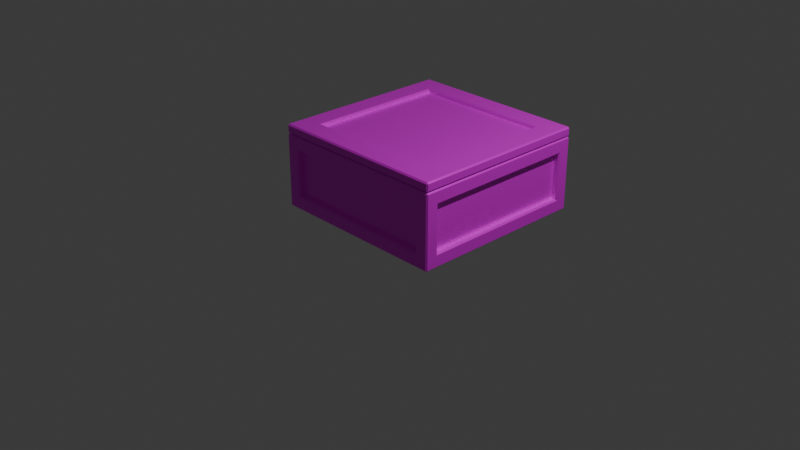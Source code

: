 # Source: Ingredients_Box.blend  (saved by Blender 5.0.119; exported with 4.5.12 LTS)
import bpy
from mathutils import Matrix  # noqa: F401  (used for matrix-valued properties, if any)

bpy.ops.wm.read_factory_settings(use_empty=True)
scene = bpy.context.scene
scene.name = 'Scene'

# ---- collections
col_collection = bpy.data.collections.new('Collection'); scene.collection.children.link(col_collection)

# ---- images (referenced by path relative to the original .blend; pixels are not part of the script)
import os
ASSET_DIR = os.environ.get("B2B_ASSET_DIR", "")  # directory of the original .blend (textures are referenced by path, not embedded)
HERE = os.path.dirname(os.path.abspath(__file__))  # packed textures are extracted next to this script under _unpacked/

def load_image(name, relpath, width, height, colorspace="sRGB"):
    """Load a texture the original file referenced (path relative to the .blend, or extracted next to this script)."""
    p = next((c for c in (os.path.join(HERE, relpath), os.path.join(ASSET_DIR, relpath)) if relpath and os.path.exists(c)), "")
    if p:
        img = bpy.data.images.load(p, check_existing=True)
        img.name = name
    else:  # same state as the original file: an image datablock whose file is absent (Cycles renders it pink)
        img = bpy.data.images.new(name, width, height)
        img.source = "FILE"
        img.filepath = "//" + (relpath or name)
    img.colorspace_settings.name = colorspace
    return img
img_overcooked_ap_kitchen_cabins_basecolor_png_002 = load_image('Overcooked AP_Kitchen_Cabins_BaseColor.png.002', 'textures/Overcooked AP_Kitchen_Cabins_BaseColor.png', 1024, 1024, 'sRGB')
img_overcooked_ap_kitchen_cabins_roughness_png_002 = load_image('Overcooked AP_Kitchen_Cabins_Roughness.png.002', 'textures/Overcooked AP_Kitchen_Cabins_Roughness.png', 1024, 1024, 'sRGB')
img_overcooked_ap_kitchen_cabins_metallic_png_002 = load_image('Overcooked AP_Kitchen_Cabins_Metallic.png.002', 'textures/Overcooked AP_Kitchen_Cabins_Metallic.png', 1024, 1024, 'sRGB')

# ---- materials (node trees are filled in below, after node groups)
mat_kitchen_cabins_001 = bpy.data.materials.new('Kitchen_Cabins.001')
mat_kitchen_cabins_001.roughness = 0.0

# ---- material node trees
mat_kitchen_cabins_001.use_nodes = True; mat_kitchen_cabins_001.node_tree.nodes.clear()
_N = mat_kitchen_cabins_001.node_tree.nodes; _L = mat_kitchen_cabins_001.node_tree.links
n0 = _N.new('ShaderNodeBsdfPrincipled'); n0.name = 'Principled BSDF'; n0.location = (0, 300)
n0.inputs[3].default_value = 1.45
n0.inputs[27].default_value = (0.0, 0.0, 0.0, 1.0)
n0.inputs[28].default_value = 1.0
n1 = _N.new('ShaderNodeOutputMaterial'); n1.name = 'Material Output'; n1.location = (280, 300)
n2 = _N.new('ShaderNodeTexImage'); n2.name = 'Image Texture'; n2.location = (-480, 300)
n2.image = img_overcooked_ap_kitchen_cabins_basecolor_png_002
n3 = _N.new('ShaderNodeTexImage'); n3.name = 'Image Texture.001'; n3.location = (-480, 0)
n3.image = img_overcooked_ap_kitchen_cabins_roughness_png_002
n4 = _N.new('ShaderNodeTexImage'); n4.name = 'Image Texture.002'; n4.location = (-480, -300)
n4.image = img_overcooked_ap_kitchen_cabins_metallic_png_002
_L.new(n2.outputs[0], n0.inputs[0])
_L.new(n3.outputs[0], n0.inputs[2])
_L.new(n4.outputs[0], n0.inputs[1])
_L.new(n0.outputs[0], n1.inputs[0])
n1.is_active_output = True

# ---- world
world_world = bpy.data.worlds.new('World'); scene.world = world_world
world_world.use_nodes = True; world_world.node_tree.nodes.clear()
_N = world_world.node_tree.nodes; _L = world_world.node_tree.links
n0 = _N.new('ShaderNodeOutputWorld'); n0.name = 'World Output'; n0.location = (200, 100)
n1 = _N.new('ShaderNodeBackground'); n1.name = 'Background'; n1.location = (-200, 100)
n1.inputs[0].default_value = (0.05088, 0.05088, 0.05088, 1.0)
_L.new(n1.outputs[0], n0.inputs[0])
n0.is_active_output = True
world_world.color = (0.05088, 0.05088, 0.05088)
world_world.sun_shadow_jitter_overblur = 0.0

# ---- cameras
cam_camera = bpy.data.cameras.new('Camera')
cam_camera.clip_end = 100.0
cam_camera.ortho_scale = 7.314

# ---- lights
light_light = bpy.data.lights.new('Light', 'POINT')
light_light.energy = 1000.0
light_light.shadow_soft_size = 0.1

# ---- meshes
me_ingredients_box_lid = bpy.data.meshes.new('Ingredients_Box_Lid')
me_ingredients_box_lid.from_pydata([(-0.9988, 0.8211, 0.5836), (-0.9838, 0.8061, 0.5836), (-0.9838, 0.8211, 0.5986), (-0.9988, 0.8211, -1.384), (-0.9838, 0.8211, -1.399), (-0.9838, 0.8061, -1.384), (0.9838, 0.8211, -1.399), (0.9988, 0.8211, -1.384), (0.9838, 0.8061, -1.384), (0.9988, 0.8211, 0.5836), (0.9838, 0.8211, 0.5986), (0.9838, 0.8061, 0.5836), (-0.9988, 0.8911, 0.5836), (-0.9838, 0.8911, 0.5986), (-0.9988, 0.8911, -1.384), (-0.9838, 0.8911, -1.399), (0.9838, 0.8911, -1.399), (0.9988, 0.8911, -1.384), (0.9988, 0.8911, 0.5836), (0.9838, 0.8911, 0.5986), (-0.9838, 0.9061, 0.5836), (-0.9838, 0.9061, -1.384), (0.9838, 0.9061, -1.384), (0.9838, 0.9061, 0.5836), (-0.7521, 0.8674, 0.3519), (-0.7521, 0.8674, -1.152), (0.7521, 0.8674, -1.152), (0.7521, 0.8674, 0.3519), (-0.7671, 0.9061, 0.3669), (-0.7521, 0.8911, 0.3519), (-0.7521, 0.8911, -1.152), (-0.7671, 0.9061, -1.167), (0.7521, 0.8911, -1.152), (0.7671, 0.9061, -1.167), (0.7521, 0.8911, 0.3519), (0.7671, 0.9061, 0.3669)], [], [(2, 10, 19, 13), (9, 7, 17, 18), (8, 11, 1, 5), (6, 4, 15, 16), (0, 1, 2), (3, 4, 5), (6, 7, 8), (9, 10, 11), (12, 13, 20), (14, 21, 15), (16, 22, 17), (18, 23, 19), (0, 3, 5, 1), (4, 6, 8, 5), (7, 9, 11, 8), (10, 2, 1, 11), (20, 21, 14, 12), (21, 22, 16, 15), (22, 23, 18, 17), (23, 20, 13, 19), (3, 14, 15, 4), (17, 7, 6, 16), (19, 10, 9, 18), (2, 13, 12, 0), (3, 0, 12, 14), (29, 34, 27, 24), (33, 35, 23, 22), (34, 32, 26, 27), (32, 30, 25, 26), (26, 25, 24, 27), (28, 31, 21, 20), (35, 28, 20, 23), (31, 33, 22, 21), (29, 30, 31, 28), (30, 32, 33, 31), (32, 34, 35, 33), (34, 29, 28, 35), (30, 29, 24, 25)])
me_ingredients_box_lid.polygons.foreach_set('use_smooth', [True] * 38)
_k = set([(0, 1), (0, 2), (0, 3), (0, 12), (1, 2), (1, 5), (1, 11), (2, 10), (2, 13), (3, 4), (3, 5), (3, 14), (4, 5), (4, 6), (4, 15), (5, 8), (6, 7), (6, 8), (6, 16), (7, 8), (7, 9), (7, 17), (8, 11), (9, 10), (9, 11), (9, 18), (10, 11), (10, 19), (12, 13), (12, 14), (12, 20), (13, 19), (13, 20), (14, 15), (14, 21), (15, 16), (15, 21), (16, 17), (16, 22), (17, 18), (17, 22), (18, 19), (18, 23), (19, 23), (20, 21), (20, 23), (21, 22), (22, 23), (24, 25), (24, 27), (24, 29), (25, 26), (25, 30), (26, 27), (26, 32), (27, 34), (28, 29), (28, 31), (28, 35), (29, 30), (29, 34), (30, 31), (30, 32), (31, 33), (32, 33), (32, 34), (33, 35), (34, 35)])
me_ingredients_box_lid.attributes.new('sharp_edge', 'BOOLEAN', 'EDGE').data.foreach_set('value', [ (min(e.vertices), max(e.vertices)) in _k for e in me_ingredients_box_lid.edges])
_uv = me_ingredients_box_lid.uv_layers.new(name='UVMap')
_uv.uv.foreach_set('vector', [0.1197, 0.1576, 0.1197, 0.3019, 0.1145, 0.3019, 0.1145, 0.1576, 0.1197, 0.3034, 0.1197, 0.4478, 0.1145, 0.4478, 0.1145, 0.3034, 0.9616, 0.7998, 0.9616, 0.9441, 0.8173, 0.9441, 0.8173, 0.7998, 0.1197, 0.4493, 0.1197, 0.5937, 0.1145, 0.5937, 0.1145, 0.4493, 0.1197, 0.156, 0.121, 0.1568, 0.1197, 0.1576, 0.1197, 0.5952, 0.1197, 0.5937, 0.121, 0.5944, 0.1197, 0.4493, 0.1197, 0.4478, 0.121, 0.4486, 0.1197, 0.3034, 0.1197, 0.3019, 0.121, 0.3027, 0.1145, 0.156, 0.1145, 0.1576, 0.1132, 0.1568, 0.1145, 0.5952, 0.1132, 0.5944, 0.1145, 0.5937, 0.1145, 0.4493, 0.1132, 0.4486, 0.1145, 0.4478, 0.1145, 0.3034, 0.1132, 0.3027, 0.1145, 0.3019, 0.1197, 0.156, 0.1197, 0.01166, 0.1212, 0.01166, 0.1212, 0.156, 0.1197, 0.5937, 0.1197, 0.4493, 0.1212, 0.4493, 0.1212, 0.5937, 0.1197, 0.4478, 0.1197, 0.3034, 0.1212, 0.3034, 0.1212, 0.4478, 0.1197, 0.3019, 0.1197, 0.1576, 0.1212, 0.1576, 0.1212, 0.3019, 0.113, 0.156, 0.113, 0.01166, 0.1145, 0.01166, 0.1145, 0.156, 0.113, 0.5937, 0.113, 0.4493, 0.1145, 0.4493, 0.1145, 0.5937, 0.113, 0.4478, 0.113, 0.3034, 0.1145, 0.3034, 0.1145, 0.4478, 0.113, 0.3019, 0.113, 0.1576, 0.1145, 0.1576, 0.1145, 0.3019, 0.1197, 0.5952, 0.1145, 0.5952, 0.1145, 0.5937, 0.1197, 0.5937, 0.1145, 0.4478, 0.1197, 0.4478, 0.1197, 0.4493, 0.1145, 0.4493, 0.1145, 0.3019, 0.1197, 0.3019, 0.1197, 0.3034, 0.1145, 0.3034, 0.1197, 0.1576, 0.1145, 0.1576, 0.1145, 0.156, 0.1197, 0.156, 0.1197, 0.01166, 0.1197, 0.156, 0.1145, 0.156, 0.1145, 0.01166, 0.09554, 0.1746, 0.09554, 0.2849, 0.0938, 0.2849, 0.0938, 0.1746, 0.09709, 0.4319, 0.09709, 0.3193, 0.113, 0.3034, 0.113, 0.4478, 0.09554, 0.3204, 0.09554, 0.4308, 0.0938, 0.4308, 0.0938, 0.3204, 0.09554, 0.4663, 0.09554, 0.5767, 0.0938, 0.5767, 0.0938, 0.4663, 0.9373, 0.6062, 0.827, 0.6062, 0.827, 0.4959, 0.9373, 0.4959, 0.09709, 0.1401, 0.09709, 0.02756, 0.113, 0.01166, 0.113, 0.156, 0.09709, 0.286, 0.09709, 0.1735, 0.113, 0.1576, 0.113, 0.3019, 0.09709, 0.5778, 0.09709, 0.4652, 0.113, 0.4493, 0.113, 0.5937, 0.09554, 0.139, 0.09554, 0.02866, 0.09709, 0.02756, 0.09709, 0.1401, 0.09554, 0.5767, 0.09554, 0.4663, 0.09709, 0.4652, 0.09709, 0.5778, 0.09554, 0.4308, 0.09554, 0.3204, 0.09709, 0.3193, 0.09709, 0.4319, 0.09554, 0.2849, 0.09554, 0.1746, 0.09709, 0.1735, 0.09709, 0.286, 0.09554, 0.02866, 0.09554, 0.139, 0.0938, 0.139, 0.0938, 0.02866])
me_ingredients_box_lid.materials.append(mat_kitchen_cabins_001)
me_ingredients_box_lid.update()
me_ingredients_box_lid.normals_split_custom_set([tuple(v) for v in zip(*[iter([0.0, 0.0, 1.0, 0.0, 0.0, 1.0, 0.0, 0.0, 1.0, 0.0, 0.0, 1.0, 1.0, 0.0, 0.0, 1.0, 0.0, 0.0, 1.0, 0.0, 0.0, 1.0, 0.0, 0.0, 0.0, -1.0, 0.0, 0.0, -1.0, 0.0, 0.0, -1.0, 0.0, 0.0, -1.0, 0.0, 0.0, 0.0, -1.0, 0.0, 0.0, -1.0, 0.0, 0.0, -1.0, 0.0, 0.0, -1.0, -0.5774, -0.5773, 0.5774, -0.5774, -0.5773, 0.5774, -0.5774, -0.5773, 0.5774, -0.5774, -0.5773, -0.5774, -0.5774, -0.5773, -0.5774, -0.5774, -0.5773, -0.5774, 0.5774, -0.5773, -0.5773, 0.5774, -0.5773, -0.5773, 0.5774, -0.5773, -0.5773, 0.5774, -0.5773, 0.5773, 0.5774, -0.5773, 0.5773, 0.5774, -0.5773, 0.5773, -0.5774, 0.5773, 0.5773, -0.5774, 0.5773, 0.5773, -0.5774, 0.5773, 0.5773, -0.5774, 0.5774, -0.5774, -0.5774, 0.5774, -0.5774, -0.5774, 0.5774, -0.5774, 0.5774, 0.5774, -0.5774, 0.5774, 0.5774, -0.5774, 0.5774, 0.5774, -0.5774, 0.5774, 0.5773, 0.5773, 0.5774, 0.5773, 0.5773, 0.5774, 0.5773, 0.5773, -0.7071, -0.7071, 0.0, -0.7071, -0.7071, 0.0, -0.7071, -0.7071, 0.0, -0.7071, -0.7071, 0.0, 0.0, -0.7071, -0.7071, 0.0, -0.7071, -0.7071, 0.0, -0.7071, -0.7071, 0.0, -0.7071, -0.7071, 0.7071, -0.7071, 0.0, 0.7071, -0.7071, 0.0, 0.7071, -0.7071, 0.0, 0.7071, -0.7071, 0.0, 0.0, -0.7071, 0.7071, 0.0, -0.7071, 0.7071, 0.0, -0.7071, 0.7071, 0.0, -0.7071, 0.7071, -0.7071, 0.7071, 0.0, -0.7071, 0.7071, 0.0, -0.7071, 0.7071, 0.0, -0.7071, 0.7071, 0.0, 0.0, 0.7071, -0.7071, 0.0, 0.7071, -0.7071, 0.0, 0.7071, -0.7071, 0.0, 0.7071, -0.7071, 0.7071, 0.7071, 0.0, 0.7071, 0.7071, 0.0, 0.7071, 0.7071, 0.0, 0.7071, 0.7071, 0.0, 0.0, 0.7071, 0.7071, 0.0, 0.7071, 0.7071, 0.0, 0.7071, 0.7071, 0.0, 0.7071, 0.7071, -0.7071, 0.0, -0.7071, -0.7071, 0.0, -0.7071, -0.7071, 0.0, -0.7071, -0.7071, 0.0, -0.7071, 0.7071, 0.0, -0.7071, 0.7071, 0.0, -0.7071, 0.7071, 0.0, -0.7071, 0.7071, 0.0, -0.7071, 0.7071, 0.0, 0.7071, 0.7071, 0.0, 0.7071, 0.7071, 0.0, 0.7071, 0.7071, 0.0, 0.7071, -0.7071, 0.0, 0.7071, -0.7071, 0.0, 0.7071, -0.7071, 0.0, 0.7071, -0.7071, 0.0, 0.7071, -1.0, 0.0, 0.0, -1.0, 0.0, 0.0, -1.0, 0.0, 0.0, -1.0, 0.0, 0.0, 0.0, 0.0, -1.0, 0.0, 0.0, -1.0, 0.0, 0.0, -1.0, 0.0, 0.0, -1.0, 0.0, 1.0, 0.0, 0.0, 1.0, 0.0, 0.0, 1.0, 0.0, 0.0, 1.0, 0.0, -1.0, 0.0, 0.0, -1.0, 0.0, 0.0, -1.0, 0.0, 0.0, -1.0, 0.0, 0.0, 0.0, 0.0, 1.0, 0.0, 0.0, 1.0, 0.0, 0.0, 1.0, 0.0, 0.0, 1.0, 0.0, 1.0, 0.0, 0.0, 1.0, 0.0, 0.0, 1.0, 0.0, 0.0, 1.0, 0.0, 0.0, 1.0, 0.0, 0.0, 1.0, 0.0, 0.0, 1.0, 0.0, 0.0, 1.0, 0.0, 0.0, 1.0, 0.0, 0.0, 1.0, 0.0, 0.0, 1.0, 0.0, 0.0, 1.0, 0.0, 0.0, 1.0, 0.0, 0.0, 1.0, 0.0, 0.0, 1.0, 0.0, 0.0, 1.0, 0.0, 0.7071, 0.7071, 0.0, 0.7071, 0.7071, 0.0, 0.7071, 0.7071, 0.0, 0.7071, 0.7071, 0.0, 0.0, 0.7071, 0.7071, 0.0, 0.7071, 0.7071, 0.0, 0.7071, 0.7071, 0.0, 0.7071, 0.7071, -0.7071, 0.7071, 0.0, -0.7071, 0.7071, 0.0, -0.7071, 0.7071, 0.0, -0.7071, 0.7071, 0.0, 0.0, 0.7071, -0.7071, 0.0, 0.7071, -0.7071, 0.0, 0.7071, -0.7071, 0.0, 0.7071, -0.7071, 1.0, 0.0, 0.0, 1.0, 0.0, 0.0, 1.0, 0.0, 0.0, 1.0, 0.0, 0.0])] * 3)])
me_ingredients_box_001 = bpy.data.meshes.new('Ingredients_Box.001')
me_ingredients_box_001.from_pydata([(0.8809, 0.1046, 0.4807), (0.85, 0.6519, 0.5407), (0.85, 0.15, 0.5407), (0.9409, 0.6519, 0.4498), (0.9409, 0.15, 0.4498), (0.8809, 0.7869, 0.4807), (0.8959, 0.8019, 0.4957), (0.865, 0.6669, 0.5998), (0.85, 0.6519, 0.5848), (0.85, 0.15, 0.5848), (0.865, 0.135, 0.5998), (1.0, 0.6669, 0.4648), (0.985, 0.6519, 0.4498), (1.0, 0.135, 0.4648), (0.985, 0.15, 0.4498), (0.985, 0.8019, 0.5848), (0.985, 0.7869, 0.5998), (1.0, 0.7869, 0.5848), (0.985, 0.015, 0.5998), (0.985, 0.0, 0.5848), (1.0, 0.015, 0.5848), (-0.8809, 0.1046, 0.4807), (-0.85, 0.6519, 0.5407), (-0.85, 0.15, 0.5407), (-0.9409, 0.6519, 0.4498), (-0.9409, 0.15, 0.4498), (-0.8809, 0.7869, 0.4807), (-0.8959, 0.8019, 0.4957), (-0.865, 0.6669, 0.5998), (-0.85, 0.6519, 0.5848), (-0.85, 0.15, 0.5848), (-0.865, 0.135, 0.5998), (-1.0, 0.6669, 0.4648), (-0.985, 0.6519, 0.4498), (-1.0, 0.135, 0.4648), (-0.985, 0.15, 0.4498), (-0.985, 0.8019, 0.5848), (-0.985, 0.7869, 0.5998), (-1.0, 0.7869, 0.5848), (-0.985, 0.015, 0.5998), (-0.985, 0.0, 0.5848), (-1.0, 0.015, 0.5848), (0.8809, 0.1046, -1.281), (0.85, 0.6519, -1.341), (0.85, 0.15, -1.341), (0.9409, 0.6519, -1.25), (0.9409, 0.15, -1.25), (0.8809, 0.7869, -1.281), (0.8959, 0.8019, -1.296), (0.865, 0.6669, -1.4), (0.85, 0.6519, -1.385), (0.85, 0.15, -1.385), (0.865, 0.135, -1.4), (1.0, 0.6669, -1.265), (0.985, 0.6519, -1.25), (1.0, 0.135, -1.265), (0.985, 0.15, -1.25), (0.985, 0.8019, -1.385), (0.985, 0.7869, -1.4), (1.0, 0.7869, -1.385), (0.985, 0.015, -1.4), (0.985, 0.0, -1.385), (1.0, 0.015, -1.385), (-0.8809, 0.1046, -1.281), (-0.85, 0.6519, -1.341), (-0.85, 0.15, -1.341), (-0.9409, 0.6519, -1.25), (-0.9409, 0.15, -1.25), (-0.8809, 0.7869, -1.281), (-0.8959, 0.8019, -1.296), (-0.865, 0.6669, -1.4), (-0.85, 0.6519, -1.385), (-0.85, 0.15, -1.385), (-0.865, 0.135, -1.4), (-1.0, 0.6669, -1.265), (-0.985, 0.6519, -1.25), (-1.0, 0.135, -1.265), (-0.985, 0.15, -1.25), (-0.985, 0.8019, -1.385), (-0.985, 0.7869, -1.4), (-1.0, 0.7869, -1.385), (-0.985, 0.015, -1.4), (-0.985, 0.0, -1.385), (-1.0, 0.015, -1.385)], [], [(27, 36, 15, 6), (31, 39, 18, 10), (0, 21, 26, 5), (2, 23, 30, 9), (16, 37, 28, 7), (20, 62, 55, 13), (29, 22, 1, 8), (53, 59, 17, 11), (9, 8, 1, 2), (12, 14, 4, 3), (13, 11, 17, 20), (17, 59, 57, 15), (4, 46, 45, 3), (3, 45, 54, 12), (7, 10, 18, 16), (56, 46, 4, 14), (15, 16, 17), (18, 19, 20), (18, 39, 40, 19), (16, 18, 20, 17), (6, 48, 47, 5), (61, 62, 20, 19), (36, 37, 16, 15), (26, 27, 6, 5), (9, 30, 31, 10), (8, 9, 10, 7), (28, 29, 8, 7), (12, 54, 53, 11), (55, 56, 14, 13), (11, 13, 14, 12), (47, 42, 0, 5), (15, 57, 48, 6), (33, 75, 66, 24), (1, 22, 23, 2), (34, 76, 83, 41), (74, 32, 38, 80), (30, 23, 22, 29), (33, 24, 25, 35), (34, 41, 38, 32), (36, 78, 80, 38), (28, 37, 39, 31), (19, 40, 82, 61), (77, 35, 25, 67), (36, 38, 37), (39, 41, 40), (26, 68, 69, 27), (37, 38, 41, 39), (82, 40, 41, 83), (32, 74, 75, 33), (29, 28, 31, 30), (76, 34, 35, 77), (32, 33, 35, 34), (68, 26, 21, 63), (27, 69, 78, 36), (69, 48, 57, 78), (73, 52, 60, 81), (51, 72, 65, 44), (0, 42, 63, 21), (49, 70, 79, 58), (71, 50, 43, 64), (51, 44, 43, 50), (54, 45, 46, 56), (55, 62, 59, 53), (61, 82, 81, 60), (49, 58, 60, 52), (57, 59, 58), (60, 62, 61), (58, 59, 62, 60), (78, 57, 58, 79), (68, 47, 48, 69), (52, 73, 72, 51), (50, 49, 52, 51), (70, 49, 50, 71), (47, 68, 63, 42), (53, 54, 56, 55), (24, 66, 67, 25), (44, 65, 64, 43), (72, 71, 64, 65), (75, 77, 67, 66), (76, 74, 80, 83), (70, 73, 81, 79), (78, 79, 80), (81, 82, 83), (79, 81, 83, 80), (71, 72, 73, 70), (74, 76, 77, 75)])
me_ingredients_box_001.polygons.foreach_set('use_smooth', [True] * 86)
_k = set([(0, 5), (0, 21), (0, 42), (1, 2), (1, 8), (1, 22), (2, 9), (2, 23), (3, 4), (3, 12), (3, 45), (4, 14), (4, 46), (5, 6), (5, 26), (5, 47), (6, 27), (6, 48), (7, 8), (7, 10), (7, 28), (8, 9), (8, 29), (9, 10), (9, 30), (10, 31), (11, 12), (11, 13), (11, 53), (12, 14), (12, 54), (13, 14), (13, 55), (14, 56), (15, 16), (15, 17), (15, 36), (15, 57), (16, 17), (16, 18), (16, 37), (17, 20), (17, 59), (18, 19), (18, 20), (18, 39), (19, 20), (19, 40), (19, 61), (20, 62), (21, 26), (21, 63), (22, 23), (22, 29), (23, 30), (24, 25), (24, 33), (24, 66), (25, 35), (25, 67), (26, 27), (26, 68), (27, 69), (28, 29), (28, 31), (29, 30), (30, 31), (32, 33), (32, 34), (32, 74), (33, 35), (33, 75), (34, 35), (34, 76), (35, 77), (36, 37), (36, 38), (36, 78), (37, 38), (37, 39), (38, 41), (38, 80), (39, 40), (39, 41), (40, 41), (40, 82), (41, 83), (42, 47), (42, 63), (43, 44), (43, 50), (43, 64), (44, 51), (44, 65), (45, 46), (45, 54), (46, 56), (47, 48), (47, 68), (48, 69), (49, 50), (49, 52), (49, 70), (50, 51), (50, 71), (51, 52), (51, 72), (52, 73), (53, 54), (53, 55), (54, 56), (55, 56), (57, 58), (57, 59), (57, 78), (58, 59), (58, 60), (58, 79), (59, 62), (60, 61), (60, 62), (60, 81), (61, 62), (61, 82), (63, 68), (64, 65), (64, 71), (65, 72), (66, 67), (66, 75), (67, 77), (68, 69), (70, 71), (70, 73), (71, 72), (72, 73), (74, 75), (74, 76), (75, 77), (76, 77), (78, 79), (78, 80), (79, 80), (79, 81), (80, 83), (81, 82), (81, 83), (82, 83)])
me_ingredients_box_001.attributes.new('sharp_edge', 'BOOLEAN', 'EDGE').data.foreach_set('value', [ (min(e.vertices), max(e.vertices)) in _k for e in me_ingredients_box_001.edges])
_uv = me_ingredients_box_001.uv_layers.new(name='UVMap')
_uv.uv.foreach_set('vector', [0.6456, 0.5349, 0.6389, 0.5413, 0.6413, 0.397, 0.6477, 0.4036, 0.5895, 0.5325, 0.5809, 0.5412, 0.5809, 0.3965, 0.5898, 0.4057, 0.1454, 0.7994, 0.2746, 0.7994, 0.2746, 0.8494, 0.1454, 0.8494, 0.0149, 0.7803, 0.0149, 0.905, 0.01166, 0.905, 0.01166, 0.7803, 0.6398, 0.397, 0.6374, 0.5413, 0.6291, 0.5328, 0.6309, 0.4057, 0.5794, 0.395, 0.4348, 0.395, 0.4432, 0.3866, 0.5706, 0.3862, 0.05495, 0.905, 0.05172, 0.905, 0.05172, 0.7803, 0.05495, 0.7803, 0.4432, 0.3469, 0.4344, 0.3385, 0.5793, 0.336, 0.5702, 0.3451, 0.0149, 0.7771, 0.05172, 0.7771, 0.05172, 0.7803, 0.0149, 0.7803, 0.9812, 0.3, 0.9443, 0.3, 0.9443, 0.2967, 0.9812, 0.2967, 0.5706, 0.3862, 0.5702, 0.3451, 0.5793, 0.336, 0.5794, 0.395, 0.5793, 0.336, 0.4344, 0.3385, 0.4344, 0.3369, 0.5792, 0.3345, 0.9443, 0.2967, 0.9443, 0.172, 0.9812, 0.172, 0.9812, 0.2967, 0.9812, 0.2967, 0.9812, 0.172, 0.9844, 0.172, 0.9844, 0.2967, 0.6309, 0.4057, 0.5898, 0.4057, 0.5809, 0.3965, 0.6398, 0.397, 0.9411, 0.172, 0.9443, 0.172, 0.9443, 0.2967, 0.9411, 0.2967, 0.6412, 0.3962, 0.6398, 0.397, 0.6398, 0.3954, 0.5809, 0.3965, 0.5796, 0.3957, 0.581, 0.3949, 0.5809, 0.3965, 0.5809, 0.5412, 0.5794, 0.5412, 0.5794, 0.3965, 0.6398, 0.397, 0.5809, 0.3965, 0.581, 0.3949, 0.6398, 0.3954, 0.0938, 0.8005, 0.0938, 0.6691, 0.09536, 0.6702, 0.09536, 0.7994, 0.4348, 0.3965, 0.4348, 0.395, 0.5794, 0.395, 0.5794, 0.3965, 0.6389, 0.5413, 0.6374, 0.5413, 0.6398, 0.397, 0.6413, 0.397, 0.2746, 0.8494, 0.2757, 0.851, 0.1443, 0.851, 0.1454, 0.8494, 0.5914, 0.4072, 0.591, 0.531, 0.5895, 0.5325, 0.5898, 0.4057, 0.6292, 0.4074, 0.5914, 0.4072, 0.5898, 0.4057, 0.6309, 0.4057, 0.6291, 0.5328, 0.6276, 0.5312, 0.6292, 0.4074, 0.6309, 0.4057, 0.5687, 0.3467, 0.4447, 0.3483, 0.4432, 0.3469, 0.5702, 0.3451, 0.4432, 0.3866, 0.4448, 0.385, 0.5689, 0.3845, 0.5706, 0.3862, 0.5702, 0.3451, 0.5706, 0.3862, 0.5689, 0.3845, 0.5687, 0.3467, 0.09536, 0.6702, 0.1454, 0.6702, 0.1454, 0.7994, 0.09536, 0.7994, 0.5792, 0.3345, 0.4344, 0.3369, 0.4408, 0.3303, 0.5726, 0.328, 0.6371, 0.8604, 0.6371, 0.9851, 0.6339, 0.9851, 0.6339, 0.8604, 0.05172, 0.7803, 0.05172, 0.905, 0.0149, 0.905, 0.0149, 0.7803, 0.5709, 0.5512, 0.4435, 0.5515, 0.4348, 0.5427, 0.5794, 0.5427, 0.4438, 0.5919, 0.5709, 0.5916, 0.5799, 0.6005, 0.435, 0.6005, 0.0149, 0.9082, 0.0149, 0.905, 0.05172, 0.905, 0.05172, 0.9082, 0.6339, 0.8572, 0.6339, 0.8604, 0.597, 0.8604, 0.597, 0.8572, 0.5709, 0.5512, 0.5794, 0.5427, 0.5799, 0.6005, 0.5709, 0.5916, 0.5799, 0.602, 0.435, 0.602, 0.435, 0.6005, 0.5799, 0.6005, 0.6291, 0.5328, 0.6374, 0.5413, 0.5809, 0.5412, 0.5895, 0.5325, 0.5794, 0.3965, 0.5794, 0.5412, 0.4348, 0.5412, 0.4348, 0.3965, 0.5938, 0.9851, 0.5938, 0.8604, 0.597, 0.8604, 0.597, 0.9851, 0.5807, 0.6018, 0.5799, 0.6005, 0.5815, 0.6005, 0.581, 0.5427, 0.5794, 0.5427, 0.5802, 0.5413, 0.3247, 0.7994, 0.3247, 0.6702, 0.3263, 0.6691, 0.3263, 0.8005, 0.5815, 0.6005, 0.5799, 0.6005, 0.5794, 0.5427, 0.581, 0.5427, 0.4348, 0.5412, 0.5794, 0.5412, 0.5794, 0.5427, 0.4348, 0.5427, 0.5709, 0.5916, 0.4438, 0.5919, 0.4453, 0.5903, 0.5694, 0.5901, 0.6276, 0.5312, 0.6291, 0.5328, 0.5895, 0.5325, 0.591, 0.531, 0.4435, 0.5515, 0.5709, 0.5512, 0.5692, 0.5529, 0.4451, 0.553, 0.5709, 0.5916, 0.5694, 0.5901, 0.5692, 0.5529, 0.5709, 0.5512, 0.3247, 0.6702, 0.3247, 0.7994, 0.2746, 0.7994, 0.2746, 0.6702, 0.5733, 0.6086, 0.4416, 0.6086, 0.435, 0.602, 0.5799, 0.602, 0.3675, 0.5349, 0.3675, 0.4036, 0.374, 0.397, 0.374, 0.5414, 0.4246, 0.5324, 0.4244, 0.4055, 0.4332, 0.3965, 0.4332, 0.5412, 0.7037, 0.8604, 0.7037, 0.9851, 0.7005, 0.9851, 0.7005, 0.8604, 0.1454, 0.7994, 0.1454, 0.6702, 0.2746, 0.6702, 0.2746, 0.7994, 0.384, 0.4055, 0.3843, 0.5327, 0.3756, 0.5414, 0.3756, 0.397, 0.6604, 0.9851, 0.6604, 0.8604, 0.6637, 0.8604, 0.6637, 0.9851, 0.7005, 0.8572, 0.7005, 0.8604, 0.6637, 0.8604, 0.6637, 0.8572, 0.9812, 0.1688, 0.9812, 0.172, 0.9443, 0.172, 0.9443, 0.1688, 0.4432, 0.3866, 0.4348, 0.395, 0.4344, 0.3385, 0.4432, 0.3469, 0.4348, 0.3965, 0.4348, 0.5412, 0.4332, 0.5412, 0.4332, 0.3965, 0.384, 0.4055, 0.3756, 0.397, 0.4332, 0.3965, 0.4244, 0.4055, 0.4336, 0.3371, 0.4344, 0.3385, 0.4329, 0.3385, 0.4332, 0.395, 0.4348, 0.395, 0.434, 0.3963, 0.4329, 0.3385, 0.4344, 0.3385, 0.4348, 0.395, 0.4332, 0.395, 0.374, 0.5414, 0.374, 0.397, 0.3756, 0.397, 0.3756, 0.5414, 0.2746, 0.6201, 0.1454, 0.6201, 0.1443, 0.6186, 0.2757, 0.6186, 0.4244, 0.4055, 0.4246, 0.5324, 0.423, 0.5308, 0.4229, 0.407, 0.3857, 0.4072, 0.384, 0.4055, 0.4244, 0.4055, 0.4229, 0.407, 0.3843, 0.5327, 0.384, 0.4055, 0.3857, 0.4072, 0.3858, 0.5311, 0.1454, 0.6201, 0.2746, 0.6201, 0.2746, 0.6702, 0.1454, 0.6702, 0.4432, 0.3469, 0.4447, 0.3483, 0.4448, 0.385, 0.4432, 0.3866, 0.6339, 0.8604, 0.6339, 0.9851, 0.597, 0.9851, 0.597, 0.8604, 0.7005, 0.8604, 0.7005, 0.9851, 0.6637, 0.9851, 0.6637, 0.8604, 0.7005, 0.9883, 0.6637, 0.9883, 0.6637, 0.9851, 0.7005, 0.9851, 0.6339, 0.9883, 0.597, 0.9883, 0.597, 0.9851, 0.6339, 0.9851, 0.4435, 0.5515, 0.4438, 0.5919, 0.435, 0.6005, 0.4348, 0.5427, 0.3843, 0.5327, 0.4246, 0.5324, 0.4332, 0.5412, 0.3756, 0.5414, 0.3742, 0.5422, 0.3756, 0.5414, 0.3756, 0.543, 0.4332, 0.5412, 0.4346, 0.542, 0.4332, 0.5427, 0.3756, 0.5414, 0.4332, 0.5412, 0.4332, 0.5427, 0.3756, 0.543, 0.3858, 0.5311, 0.423, 0.5308, 0.4246, 0.5324, 0.3843, 0.5327, 0.4438, 0.5919, 0.4435, 0.5515, 0.4451, 0.553, 0.4453, 0.5903])
me_ingredients_box_001.materials.append(mat_kitchen_cabins_001)
me_ingredients_box_001.update()
me_ingredients_box_001.normals_split_custom_set([tuple(v) for v in zip(*[iter([0.0, 1.0, 0.0, 0.0, 1.0, 0.0, 0.0, 1.0, 0.0, 0.0, 1.0, 0.0, -1.429e-07, 0.0, 1.0, -1.429e-07, 0.0, 1.0, 1.905e-07, 0.0, 1.0, 1.905e-07, 0.0, 1.0, 0.0, 0.0, -1.0, 0.0, 0.0, -1.0, 0.0, 0.0, -1.0, 0.0, 0.0, -1.0, 0.0, 1.0, 0.0, 0.0, 1.0, 0.0, 0.0, 1.0, 0.0, 0.0, 1.0, 0.0, 1.905e-07, 0.0, 1.0, -1.429e-07, 0.0, 1.0, -1.429e-07, 0.0, 1.0, 1.905e-07, 0.0, 1.0, 1.0, 0.0, 0.0, 1.0, 0.0, 0.0, 1.0, 0.0, 0.0, 1.0, 0.0, 0.0, 0.0, -1.0, 0.0, 0.0, -1.0, 0.0, 0.0, -1.0, 0.0, 0.0, -1.0, 0.0, 1.0, -1.007e-07, 0.0, 1.0, -1.007e-07, 0.0, 1.0, -1.007e-07, 0.0, 1.0, -1.007e-07, 0.0, -1.0, 0.0, 0.0, -1.0, 0.0, 0.0, -1.0, 0.0, 0.0, -1.0, 0.0, 0.0, 0.0, 0.0, -1.0, 0.0, 0.0, -1.0, 0.0, 0.0, -1.0, 0.0, 0.0, -1.0, 1.0, 0.0, 0.0, 1.0, -1.007e-07, 0.0, 1.0, -1.007e-07, 0.0, 1.0, 0.0, 0.0, 0.7071, 0.7071, 0.0, 0.7071, 0.7071, 0.0, 0.7071, 0.7071, 0.0, 0.7071, 0.7071, 0.0, 1.0, 0.0, 0.0, 1.0, 0.0, 0.0, 1.0, 0.0, 0.0, 1.0, 0.0, 0.0, 0.0, -1.0, 0.0, 0.0, -1.0, 0.0, 0.0, -1.0, 0.0, 0.0, -1.0, 0.0, 1.905e-07, 0.0, 1.0, 1.905e-07, 0.0, 1.0, 1.905e-07, 0.0, 1.0, 1.905e-07, 0.0, 1.0, 0.0, 1.0, 0.0, 0.0, 1.0, 0.0, 0.0, 1.0, 0.0, 0.0, 1.0, 0.0, 0.5773, 0.5774, 0.5774, 0.5773, 0.5774, 0.5774, 0.5773, 0.5774, 0.5774, 0.5774, -0.5774, 0.5773, 0.5774, -0.5774, 0.5773, 0.5774, -0.5774, 0.5773, 0.0, -0.7071, 0.7071, 0.0, -0.7071, 0.7071, 0.0, -0.7071, 0.7071, 0.0, -0.7071, 0.7071, 0.7071, 0.0, 0.7071, 0.7071, 0.0, 0.7071, 0.7071, 0.0, 0.7071, 0.7071, 0.0, 0.7071, -0.7071, 0.7071, 0.0, -0.7071, 0.7071, 0.0, -0.7071, 0.7071, 0.0, -0.7071, 0.7071, 0.0, 0.7071, -0.7071, 0.0, 0.7071, -0.7071, 0.0, 0.7071, -0.7071, 0.0, 0.7071, -0.7071, 0.0, 0.0, 0.7071, 0.7071, 0.0, 0.7071, 0.7071, 0.0, 0.7071, 0.7071, 0.0, 0.7071, 0.7071, 0.0, 0.7071, -0.7071, 0.0, 0.7071, -0.7071, 0.0, 0.7071, -0.7071, 0.0, 0.7071, -0.7071, 0.0, 0.7071, 0.7071, 0.0, 0.7071, 0.7071, 0.0, 0.7071, 0.7071, 0.0, 0.7071, 0.7071, -0.7071, 0.0, 0.7071, -0.7071, 0.0, 0.7071, -0.7071, 0.0, 0.7071, -0.7071, 0.0, 0.7071, 0.0, -0.7071, 0.7071, 0.0, -0.7071, 0.7071, 0.0, -0.7071, 0.7071, 0.0, -0.7071, 0.7071, 0.7071, -0.7071, 0.0, 0.7071, -0.7071, 0.0, 0.7071, -0.7071, 0.0, 0.7071, -0.7071, 0.0, 0.7071, 0.7071, 0.0, 0.7071, 0.7071, 0.0, 0.7071, 0.7071, 0.0, 0.7071, 0.7071, 0.0, 0.7071, 0.0, -0.7071, 0.7071, 0.0, -0.7071, 0.7071, 0.0, -0.7071, 0.7071, 0.0, -0.7071, -1.0, 0.0, 0.0, -1.0, 0.0, 0.0, -1.0, 0.0, 0.0, -1.0, 0.0, 0.0, 0.0, 1.0, 0.0, 0.0, 1.0, 0.0, 0.0, 1.0, 0.0, 0.0, 1.0, 0.0, 0.0, -1.0, 0.0, 0.0, -1.0, 0.0, 0.0, -1.0, 0.0, 0.0, -1.0, 0.0, 0.0, 0.0, 1.0, 0.0, 0.0, 1.0, 0.0, 0.0, 1.0, 0.0, 0.0, 1.0, -1.0, 0.0, 0.0, -1.0, 0.0, 0.0, -1.0, 0.0, 0.0, -1.0, 0.0, 0.0, -1.0, 0.0, 0.0, -1.0, 0.0, 0.0, -1.0, 0.0, 0.0, -1.0, 0.0, 0.0, 1.0, 0.0, 0.0, 1.0, 0.0, 0.0, 1.0, 0.0, 0.0, 1.0, 0.0, 0.0, 0.0, 0.0, -1.0, 0.0, 0.0, -1.0, 0.0, 0.0, -1.0, 0.0, 0.0, -1.0, -1.0, 0.0, 0.0, -1.0, 0.0, 0.0, -1.0, 0.0, 0.0, -1.0, 0.0, 0.0, -0.7071, 0.7071, 0.0, -0.7071, 0.7071, 0.0, -0.7071, 0.7071, 0.0, -0.7071, 0.7071, 0.0, -1.429e-07, 0.0, 1.0, -1.429e-07, 0.0, 1.0, -1.429e-07, 0.0, 1.0, -1.429e-07, 0.0, 1.0, 0.0, -1.0, 0.0, 0.0, -1.0, 0.0, 0.0, -1.0, 0.0, 0.0, -1.0, 0.0, 0.0, 1.0, 0.0, 0.0, 1.0, 0.0, 0.0, 1.0, 0.0, 0.0, 1.0, 0.0, -0.5773, 0.5774, 0.5774, -0.5773, 0.5774, 0.5774, -0.5773, 0.5774, 0.5774, -0.5773, -0.5773, 0.5774, -0.5773, -0.5773, 0.5774, -0.5773, -0.5773, 0.5774, 0.7071, 0.7071, 0.0, 0.7071, 0.7071, 0.0, 0.7071, 0.7071, 0.0, 0.7071, 0.7071, 0.0, -0.7071, 0.0, 0.7071, -0.7071, 0.0, 0.7071, -0.7071, 0.0, 0.7071, -0.7071, 0.0, 0.7071, -0.7071, -0.7071, 0.0, -0.7071, -0.7071, 0.0, -0.7071, -0.7071, 0.0, -0.7071, -0.7071, 0.0, -0.7071, -0.7071, 0.0, -0.7071, -0.7071, 0.0, -0.7071, -0.7071, 0.0, -0.7071, -0.7071, 0.0, 0.7071, 0.0, 0.7071, 0.7071, 0.0, 0.7071, 0.7071, 0.0, 0.7071, 0.7071, 0.0, 0.7071, -0.7071, 0.7071, 0.0, -0.7071, 0.7071, 0.0, -0.7071, 0.7071, 0.0, -0.7071, 0.7071, 0.0, -0.7071, 0.0, -0.7071, -0.7071, 0.0, -0.7071, -0.7071, 0.0, -0.7071, -0.7071, 0.0, -0.7071, 1.0, 0.0, 0.0, 1.0, 0.0, 0.0, 1.0, 0.0, 0.0, 1.0, 0.0, 0.0, 0.0, 1.0, 0.0, 0.0, 1.0, 0.0, 0.0, 1.0, 0.0, 0.0, 1.0, 0.0, 0.0, 1.0, 0.0, 0.0, 1.0, 0.0, 0.0, 1.0, 0.0, 0.0, 1.0, 0.0, 0.0, 0.0, -1.0, 2.857e-07, 0.0, -1.0, 2.857e-07, 0.0, -1.0, 0.0, 0.0, -1.0, 0.0, 1.0, 0.0, 0.0, 1.0, 0.0, 0.0, 1.0, 0.0, 0.0, 1.0, 0.0, 0.0, 1.0, 0.0, 0.0, 1.0, 0.0, 0.0, 1.0, 0.0, 0.0, 1.0, 0.0, 2.857e-07, 0.0, -1.0, 0.0, 0.0, -1.0, 0.0, 0.0, -1.0, 2.857e-07, 0.0, -1.0, 0.0, -1.0, 0.0, 0.0, -1.0, 0.0, 0.0, -1.0, 0.0, 0.0, -1.0, 0.0, -1.0, 0.0, 0.0, -1.0, 0.0, 0.0, -1.0, 0.0, 0.0, -1.0, 0.0, 0.0, 0.0, 0.0, 1.0, 0.0, 0.0, 1.0, 0.0, 0.0, 1.0, 0.0, 0.0, 1.0, 1.0, 0.0, 0.0, 1.0, 0.0, 0.0, 1.0, -1.007e-07, 0.0, 1.0, -1.007e-07, 0.0, 0.0, -0.7071, -0.7071, 0.0, -0.7071, -0.7071, 0.0, -0.7071, -0.7071, 0.0, -0.7071, -0.7071, 2.857e-07, 0.0, -1.0, 2.857e-07, 0.0, -1.0, 2.857e-07, 0.0, -1.0, 2.857e-07, 0.0, -1.0, 0.5773, 0.5774, -0.5774, 0.5773, 0.5774, -0.5774, 0.5773, 0.5774, -0.5774, 0.5774, -0.5773, -0.5774, 0.5774, -0.5773, -0.5774, 0.5774, -0.5773, -0.5774, 0.7071, 0.0, -0.7071, 0.7071, 0.0, -0.7071, 0.7071, 0.0, -0.7071, 0.7071, 0.0, -0.7071, 0.0, 0.7071, -0.7071, 0.0, 0.7071, -0.7071, 0.0, 0.7071, -0.7071, 0.0, 0.7071, -0.7071, 0.0, 0.7071, 0.7071, 0.0, 0.7071, 0.7071, 0.0, 0.7071, 0.7071, 0.0, 0.7071, 0.7071, 0.0, 0.7071, -0.7071, 0.0, 0.7071, -0.7071, 0.0, 0.7071, -0.7071, 0.0, 0.7071, -0.7071, -0.7071, 0.0, -0.7071, -0.7071, 0.0, -0.7071, -0.7071, 0.0, -0.7071, -0.7071, 0.0, -0.7071, 0.0, -0.7071, -0.7071, 0.0, -0.7071, -0.7071, 0.0, -0.7071, -0.7071, 0.0, -0.7071, -0.7071, 0.0, 0.0, 1.0, 0.0, 0.0, 1.0, 0.0, 0.0, 1.0, 0.0, 0.0, 1.0, 0.7071, 0.0, 0.7071, 0.7071, 0.0, 0.7071, 0.7071, 0.0, 0.7071, 0.7071, 0.0, 0.7071, -1.0, 0.0, 0.0, -1.0, 0.0, 0.0, -1.0, 0.0, 0.0, -1.0, 0.0, 0.0, 0.0, 0.0, -1.0, 0.0, 0.0, -1.0, 0.0, 0.0, -1.0, 0.0, 0.0, -1.0, 1.0, 0.0, 0.0, 1.0, 0.0, 0.0, 1.0, 0.0, 0.0, 1.0, 0.0, 0.0, 0.0, 0.0, 1.0, 0.0, 0.0, 1.0, 0.0, 0.0, 1.0, 0.0, 0.0, 1.0, -1.0, 0.0, 0.0, -1.0, 0.0, 0.0, -1.0, 0.0, 0.0, -1.0, 0.0, 0.0, 0.0, 0.0, -1.0, 0.0, 0.0, -1.0, 0.0, 0.0, -1.0, 0.0, 0.0, -1.0, -0.5773, 0.5773, -0.5774, -0.5773, 0.5773, -0.5774, -0.5773, 0.5773, -0.5774, -0.5774, -0.5773, -0.5774, -0.5774, -0.5773, -0.5774, -0.5774, -0.5773, -0.5774, -0.7071, 0.0, -0.7071, -0.7071, 0.0, -0.7071, -0.7071, 0.0, -0.7071, -0.7071, 0.0, -0.7071, 0.7071, 0.0, -0.7071, 0.7071, 0.0, -0.7071, 0.7071, 0.0, -0.7071, 0.7071, 0.0, -0.7071, -0.7071, 0.0, 0.7071, -0.7071, 0.0, 0.7071, -0.7071, 0.0, 0.7071, -0.7071, 0.0, 0.7071])] * 3)])

# ---- objects
ob_light_noimp = bpy.data.objects.new('Light-noimp', light_light)
ob_camera_noimp = bpy.data.objects.new('Camera-noimp', cam_camera)
ob_ingredients_box_lid = bpy.data.objects.new('Ingredients_Box_Lid', me_ingredients_box_lid)
ob_ingredients_box = bpy.data.objects.new('Ingredients_Box', me_ingredients_box_001)

# ---- transforms, parenting, visibility, modifiers, constraints
ob_light_noimp.location = (4.076, 1.005, 5.904)
ob_light_noimp.rotation_euler = (0.6503, 0.05522, 1.866)
ob_light_noimp.lock_rotations_4d = False
ob_light_noimp.empty_display_type = 'ARROWS'
ob_light_noimp.color = (0.0, 0.0, 0.0, 0.0)
ob_light_noimp.lineart.crease_threshold = 0.0
ob_camera_noimp.location = (7.359, -6.926, 4.958)
ob_camera_noimp.rotation_euler = (1.109, 0.0, 0.8149)
ob_camera_noimp.lock_rotations_4d = False
ob_camera_noimp.empty_display_type = 'ARROWS'
ob_camera_noimp.color = (0.0, 0.0, 0.0, 0.0)
ob_camera_noimp.display_type = 'WIRE'
ob_camera_noimp.lineart.crease_threshold = 0.0
ob_ingredients_box_lid.location = (0.0, 0.0, 0.0)
ob_ingredients_box_lid.rotation_euler = (1.571, -0.0, 0.0)
ob_ingredients_box.location = (0.0, 0.0, 0.0)
ob_ingredients_box.rotation_euler = (1.571, -0.0, 0.0)

# ---- collection membership
col_collection.objects.link(ob_light_noimp)
col_collection.objects.link(ob_camera_noimp)
col_collection.objects.link(ob_ingredients_box_lid)
col_collection.objects.link(ob_ingredients_box)

# ---- scene / render settings (as saved in the file)
scene.camera = ob_camera_noimp
scene.frame_start = 1; scene.frame_end = 250; scene.frame_set(1)
scene.render.engine = 'BLENDER_EEVEE_NEXT'
scene.render.bake_bias = 0.0
scene.render.bake_samples = 0
scene.cycles.sampling_pattern = 'TABULATED_SOBOL'
scene.eevee.use_volume_custom_range = False
bpy.context.view_layer.update()
